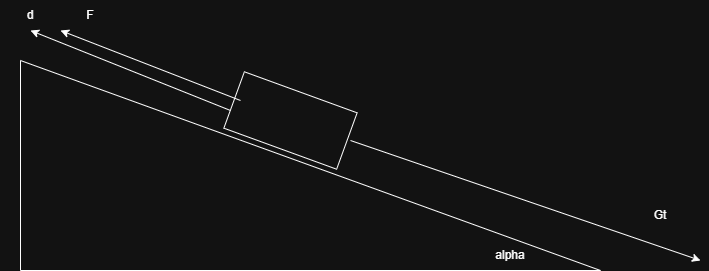

The diagram above was exported from draw.io. Its source (the exported page's mxGraphModel, read from the mxfile embedded in the PNG):
<mxGraphModel dx="1500" dy="626" grid="1" gridSize="10" guides="1" tooltips="1" connect="1" arrows="1" fold="1" page="1" pageScale="1" pageWidth="850" pageHeight="1100" math="0" shadow="0">
  <root>
    <mxCell id="0" />
    <mxCell id="1" parent="0" />
    <mxCell id="o50vL2fpm486suOXlG_4-1" value="" style="verticalLabelPosition=bottom;verticalAlign=top;html=1;shape=mxgraph.basic.orthogonal_triangle" vertex="1" parent="1">
      <mxGeometry x="120" y="220" width="580" height="210" as="geometry" />
    </mxCell>
    <mxCell id="o50vL2fpm486suOXlG_4-2" value="" style="verticalLabelPosition=bottom;verticalAlign=top;html=1;shape=mxgraph.basic.rect;fillColor2=none;strokeWidth=1;size=20;indent=5;rotation=20;" vertex="1" parent="1">
      <mxGeometry x="330" y="250" width="120" height="60" as="geometry" />
    </mxCell>
    <mxCell id="o50vL2fpm486suOXlG_4-3" value="" style="endArrow=classic;html=1;rounded=0;" edge="1" parent="1">
      <mxGeometry width="50" height="50" relative="1" as="geometry">
        <mxPoint x="340" y="260" as="sourcePoint" />
        <mxPoint x="160" y="190" as="targetPoint" />
      </mxGeometry>
    </mxCell>
    <mxCell id="o50vL2fpm486suOXlG_4-4" value="F" style="text;html=1;whiteSpace=wrap;strokeColor=none;fillColor=none;align=center;verticalAlign=middle;rounded=0;" vertex="1" parent="1">
      <mxGeometry x="160" y="160" width="60" height="30" as="geometry" />
    </mxCell>
    <mxCell id="o50vL2fpm486suOXlG_4-5" value="alpha" style="text;html=1;whiteSpace=wrap;strokeColor=none;fillColor=none;align=center;verticalAlign=middle;rounded=0;" vertex="1" parent="1">
      <mxGeometry x="580" y="400" width="60" height="30" as="geometry" />
    </mxCell>
    <mxCell id="o50vL2fpm486suOXlG_4-6" value="d" style="text;html=1;whiteSpace=wrap;strokeColor=none;fillColor=none;align=center;verticalAlign=middle;rounded=0;" vertex="1" parent="1">
      <mxGeometry x="100" y="160" width="60" height="30" as="geometry" />
    </mxCell>
    <mxCell id="o50vL2fpm486suOXlG_4-7" value="" style="endArrow=classic;html=1;rounded=0;" edge="1" parent="1">
      <mxGeometry width="50" height="50" relative="1" as="geometry">
        <mxPoint x="450" y="300" as="sourcePoint" />
        <mxPoint x="800" y="420" as="targetPoint" />
      </mxGeometry>
    </mxCell>
    <mxCell id="o50vL2fpm486suOXlG_4-8" value="Gt" style="text;html=1;whiteSpace=wrap;strokeColor=none;fillColor=none;align=center;verticalAlign=middle;rounded=0;" vertex="1" parent="1">
      <mxGeometry x="730" y="360" width="60" height="30" as="geometry" />
    </mxCell>
    <mxCell id="o50vL2fpm486suOXlG_4-15" value="" style="endArrow=classic;html=1;rounded=0;" edge="1" parent="1">
      <mxGeometry width="50" height="50" relative="1" as="geometry">
        <mxPoint x="330" y="270" as="sourcePoint" />
        <mxPoint x="130" y="190" as="targetPoint" />
      </mxGeometry>
    </mxCell>
  </root>
</mxGraphModel>